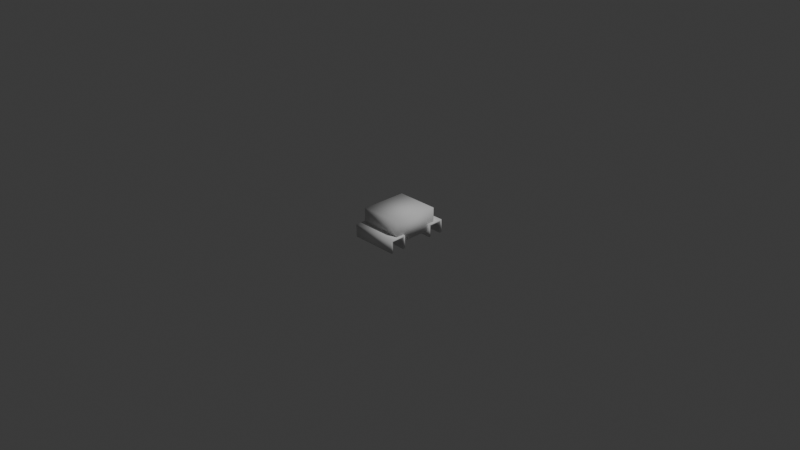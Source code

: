 # Source: corp.blend  (saved by Blender 4.0.36; exported with 4.5.12 LTS)
import bpy
from mathutils import Matrix  # noqa: F401  (used for matrix-valued properties, if any)

bpy.ops.wm.read_factory_settings(use_empty=True)
scene = bpy.context.scene
scene.name = 'Scene'

# ---- collections
col_collection = bpy.data.collections.new('Collection'); scene.collection.children.link(col_collection)

# ---- world
world_world = bpy.data.worlds.new('World'); scene.world = world_world
world_world.use_nodes = True; world_world.node_tree.nodes.clear()
_N = world_world.node_tree.nodes; _L = world_world.node_tree.links
n0 = _N.new('ShaderNodeOutputWorld'); n0.name = 'World Output'; n0.location = (300, 300)
n1 = _N.new('ShaderNodeBackground'); n1.name = 'Background'; n1.location = (10, 300)
n1.inputs[0].default_value = (0.05088, 0.05088, 0.05088, 1.0)
_L.new(n1.outputs[0], n0.inputs[0])
n0.is_active_output = True
world_world.color = (0.05088, 0.05088, 0.05088)
world_world.use_sun_shadow = False
world_world.sun_shadow_jitter_overblur = 0.0

# ---- cameras
cam_camera = bpy.data.cameras.new('Camera')
cam_camera.clip_end = 100.0
cam_camera.ortho_scale = 7.314

# ---- lights
light_light = bpy.data.lights.new('Light', 'POINT')
light_light.transmission_factor = 0.0
light_light.use_soft_falloff = False
light_light.energy = 1000.0
light_light.shadow_soft_size = 0.1
light_light.shadow_maximum_resolution = 0.006
light_light.use_absolute_resolution = True

# ---- meshes
me_corp2 = bpy.data.meshes.new('corp2')
me_corp2.from_pydata([(-0.2051, 0.01495, 0.8653), (-0.2051, -0.2177, 0.3553), (-0.2051, 0.01495, 0.3553), (-0.2051, -0.2177, 0.8653), (-0.6735, 0.01495, 0.3553), (-0.6735, -0.2177, 0.8653), (-0.6735, 0.01495, 0.8653), (-0.6735, -0.2177, 0.3553), (-0.7018, -0.1429, 0.439), (-0.7018, -0.2824, 0.4168), (-0.7018, -0.2824, 0.438), (-0.7018, -0.1575, 0.4179), (-0.7018, -0.1575, 0.2886), (-0.7018, -0.2832, 0.2584), (-0.7018, -0.2841, 0.2877), (-0.7018, -0.1404, 0.2624), (-0.1818, -0.2824, 0.438), (-0.1818, -0.2824, 0.4168), (-0.1818, -0.1429, 0.439), (-0.1818, -0.1575, 0.4179), (-0.1818, -0.2841, 0.2877), (-0.1818, -0.2832, 0.2584), (-0.1818, -0.1575, 0.2886), (-0.1818, -0.1404, 0.2624), (-0.7018, -0.1456, 0.9582), (-0.7018, -0.2851, 0.9353), (-0.7018, -0.2851, 0.9571), (-0.7018, -0.1602, 0.9364), (-0.7018, -0.1601, 0.8034), (-0.7018, -0.2859, 0.7723), (-0.7018, -0.2867, 0.8024), (-0.7018, -0.1431, 0.7764), (-0.1818, -0.2851, 0.9571), (-0.1818, -0.2851, 0.9353), (-0.1818, -0.1456, 0.9582), (-0.1818, -0.1602, 0.9364), (-0.1818, -0.2867, 0.8024), (-0.1818, -0.2859, 0.7723), (-0.1818, -0.1601, 0.8034), (-0.1818, -0.1431, 0.7764)], [], [(0, 1, 2), (0, 3, 1), (4, 5, 6), (4, 7, 5), (6, 3, 0), (6, 5, 3), (2, 7, 4), (2, 1, 7), (2, 6, 0), (2, 4, 6), (7, 3, 5), (7, 1, 3), (8, 9, 10), (8, 11, 9), (12, 13, 14), (12, 15, 13), (15, 11, 8), (15, 12, 11), (16, 17, 18), (17, 19, 18), (20, 21, 22), (21, 23, 22), (18, 19, 23), (19, 22, 23), (8, 16, 18), (8, 10, 16), (10, 17, 16), (10, 9, 17), (9, 19, 17), (9, 11, 19), (11, 22, 19), (11, 12, 22), (12, 20, 22), (12, 14, 20), (14, 21, 20), (14, 13, 21), (13, 23, 21), (13, 15, 23), (15, 18, 23), (15, 8, 18), (24, 25, 26), (24, 27, 25), (28, 29, 30), (28, 31, 29), (31, 27, 24), (31, 28, 27), (32, 33, 34), (33, 35, 34), (36, 37, 38), (37, 39, 38), (34, 35, 39), (35, 38, 39), (24, 32, 34), (24, 26, 32), (26, 33, 32), (26, 25, 33), (25, 35, 33), (25, 27, 35), (27, 38, 35), (27, 28, 38), (28, 36, 38), (28, 30, 36), (30, 37, 36), (30, 29, 37), (29, 39, 37), (29, 31, 39), (31, 34, 39), (31, 24, 34)])
me_corp2.polygons.foreach_set('use_smooth', [True] * 68)
me_corp2.update()

# ---- objects
ob_light = bpy.data.objects.new('Light', light_light)
ob_camera = bpy.data.objects.new('Camera', cam_camera)
ob_corp2 = bpy.data.objects.new('corp2', me_corp2)

# ---- transforms, parenting, visibility, modifiers, constraints
ob_light.location = (4.076, 1.005, 5.904)
ob_light.rotation_euler = (0.6503, 0.05522, 1.866)
ob_light.lock_rotations_4d = False
ob_light.empty_display_type = 'ARROWS'
ob_light.color = (0.0, 0.0, 0.0, 0.0)
ob_light.lineart.crease_threshold = 0.0
ob_camera.location = (7.359, -6.926, 4.958)
ob_camera.rotation_euler = (1.109, 0.0, 0.8149)
ob_camera.lock_rotations_4d = False
ob_camera.empty_display_type = 'ARROWS'
ob_camera.color = (0.0, 0.0, 0.0, 0.0)
ob_camera.display_type = 'WIRE'
ob_camera.lineart.crease_threshold = 0.0
ob_corp2.location = (0.4427, 0.6079, 0.1103)
ob_corp2.rotation_euler = (1.572, -0.0, 0.0)

# ---- collection membership
col_collection.objects.link(ob_light)
col_collection.objects.link(ob_camera)
col_collection.objects.link(ob_corp2)

# ---- scene / render settings (as saved in the file)
scene.camera = ob_camera
scene.frame_start = 1; scene.frame_end = 250; scene.frame_set(1)
scene.render.engine = 'BLENDER_EEVEE_NEXT'
scene.cycles.sampling_pattern = 'TABULATED_SOBOL'
bpy.context.view_layer.update()
